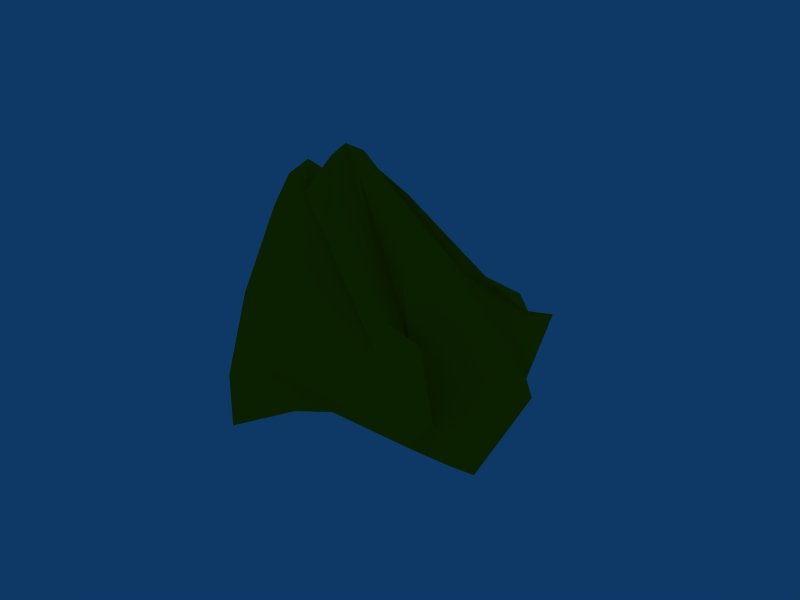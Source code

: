 # Source: Mineral_Four.blend  (saved by Blender 2.49.2; exported with 4.5.12 LTS)
import bpy
from mathutils import Matrix  # noqa: F401  (used for matrix-valued properties, if any)

bpy.ops.wm.read_factory_settings(use_empty=True)
scene = bpy.context.scene
scene.name = 'Scene'

# ---- collections
col_collection_1 = bpy.data.collections.new('Collection 1'); scene.collection.children.link(col_collection_1)

# ---- materials (node trees are filled in below, after node groups)
mat_material_003 = bpy.data.materials.new('Material.003')
mat_material_003.alpha_threshold = 0.0
mat_material_003.diffuse_color = (0.7486, 0.5515, 0.005297, 1.0)
mat_material_003.roughness = 0.5
mat_material_003.line_color = (0.0, 0.0, 0.0, 1.0)

# ---- material node trees

# ---- world
world_world = bpy.data.worlds.new('World'); scene.world = world_world
world_world.color = (0.05656, 0.2208, 0.4)
world_world.use_sun_shadow = False
world_world.sun_shadow_jitter_overblur = 0.0
world_world.cycles.sampling_method = 'MANUAL'
world_world.cycles.sample_map_resolution = 256

# ---- meshes
me_cube_004 = bpy.data.meshes.new('Cube.004')
me_cube_004.from_pydata([(1.563, 0.5234, -0.4827), (2.48, -0.4144, -0.9095), (-1.238, -1.646, -1.023), (-0.4757, 0.3057, -1.266), (1.969, 0.7126, 1.435), (1.358, -1.652, 2.062), (-2.281, -0.7421, 1.291), (0.4184, 2.537, 1.32), (0.6307, -1.59, -1.458), (2.31, 0.2294, -0.9048), (0.595, 0.6637, -0.7583), (0.9576, -0.3695, -2.072), (2.601, 0.03095, 1.791), (0.5718, -2.122, 1.882), (-0.5394, 0.9745, 1.679), (0.8448, 1.712, 1.339), (1.921, -1.401, 0.7758), (1.73, 0.6905, 0.4023), (-2.104, -1.55, 0.04663), (-1.403, 0.9681, -0.855), (1.488, -0.1594, -1.765), (2.431, 0.5363, 2.433), (2.236, -0.189, 0.3089), (-1.175, -2.237, -0.4153), (-2.188, 0.2513, -0.3961), (0.2618, 0.8711, -0.09455), (1.779, -0.8532, -1.216), (-0.8958, -1.826, -1.219), (1.866, 0.2912, -0.6664), (2.566, 0.08024, -0.9824), (1.116, 0.6043, -0.5672), (0.0566, 0.5154, -1.027), (0.7035, -1.165, -2.355), (0.4466, -0.1636, -1.886), (2.494, 0.467, 1.684), (2.096, -0.727, 1.896), (0.9448, -1.848, 2.156), (-0.505, -1.646, 1.179), (-0.9081, -0.1906, 1.65), (0.1042, 2.353, 1.286), (1.15, 1.044, 1.384), (0.8533, 2.066, 1.479), (2.394, -0.6672, -0.3978), (1.401, -1.888, 1.982), (1.644, 0.6046, -0.03891), (1.69, 0.6259, 0.8607), (-1.418, -1.492, -0.9172), (-2.766, -0.9916, 0.8039), (-1.102, 0.4123, -1.119), (-0.402, 1.233, 0.5514), (1.755, -0.4881, -1.817), (1.622, 0.05804, -1.043), (1.032, 0.168, -1.203), (1.434, -0.1856, -2.032), (0.7147, 1.15, 2.106), (1.348, 1.0, 1.862), (2.766, 0.3507, 2.194), (1.301, -0.5308, 2.036), (2.168, -0.2701, 1.138), (1.902, 0.1792, 0.3939), (2.456, 0.1403, -0.3944), (2.286, -0.5434, 0.2322), (-0.6586, -2.019, 0.559), (0.4258, -2.3, 0.7502), (-1.077, -2.067, -0.8155), (-2.205, -2.165, -0.8008), (-2.288, 0.5148, 0.01447), (-2.492, -0.2394, -0.5873), (-0.07072, -0.6553, -1.931), (-1.737, 0.9103, -0.6849), (0.3375, 0.7405, -0.5308), (1.16, 0.8312, 0.3506), (0.6093, 1.419, 0.6806), (-0.7092, 0.9926, -0.6582), (2.01, -0.06401, -1.098), (1.298, 0.2223, -0.7919), (1.343, -0.842, -2.438), (0.8648, 0.1073, -1.555), (0.9989, 1.6, 1.819), (2.479, 0.7671, 1.974), (0.202, 0.4092, 2.438), (1.79, -0.6842, 2.07), (1.989, 0.2235, 0.9695), (1.931, 0.2673, -0.1604), (1.936, -0.9693, 1.523), (2.633, -0.08287, -0.491), (0.5691, -2.537, 1.987), (0.8299, -1.562, -0.4098), (-2.013, -1.883, 0.3275), (-1.483, -1.849, -1.313), (-2.677, -0.03575, -0.2576), (-0.4004, -1.383, -2.021), (-1.836, 1.552, -0.4782), (-0.8003, 0.1202, -1.161), (1.121, 0.7125, -0.1289), (1.117, 0.8765, 0.8487), (-0.4685, 0.4693, -1.11), (0.3912, 1.89, 0.6834)], [], [(29, 1, 26, 74), (9, 29, 74, 51), (74, 26, 8, 50), (51, 74, 50, 20), (28, 9, 51, 75), (0, 28, 75, 30), (75, 51, 20, 52), (30, 75, 52, 10), (50, 8, 27, 76), (20, 50, 76, 53), (76, 27, 2, 32), (53, 76, 32, 11), (52, 20, 53, 77), (10, 52, 77, 31), (77, 53, 11, 33), (31, 77, 33, 3), (41, 7, 39, 78), (15, 41, 78, 55), (78, 39, 14, 54), (55, 78, 54, 21), (40, 15, 55, 79), (4, 40, 79, 34), (79, 55, 21, 56), (34, 79, 56, 12), (54, 14, 38, 80), (21, 54, 80, 57), (80, 38, 6, 37), (57, 80, 37, 13), (56, 21, 57, 81), (12, 56, 81, 35), (81, 57, 13, 36), (35, 81, 36, 5), (45, 4, 34, 82), (17, 45, 82, 59), (82, 34, 12, 58), (59, 82, 58, 22), (44, 17, 59, 83), (0, 44, 83, 28), (83, 59, 22, 60), (28, 83, 60, 9), (58, 12, 35, 84), (22, 58, 84, 61), (84, 35, 5, 43), (61, 84, 43, 16), (60, 22, 61, 85), (9, 60, 85, 29), (85, 61, 16, 42), (29, 85, 42, 1), (43, 5, 36, 86), (16, 43, 86, 63), (86, 36, 13, 62), (63, 86, 62, 23), (42, 16, 63, 87), (1, 42, 87, 26), (87, 63, 23, 64), (26, 87, 64, 8), (62, 13, 37, 88), (23, 62, 88, 65), (88, 37, 6, 47), (65, 88, 47, 18), (64, 23, 65, 89), (8, 64, 89, 27), (89, 65, 18, 46), (27, 89, 46, 2), (47, 6, 38, 90), (18, 47, 90, 67), (90, 38, 14, 66), (67, 90, 66, 24), (46, 18, 67, 91), (2, 46, 91, 32), (91, 67, 24, 68), (32, 91, 68, 11), (66, 14, 39, 92), (24, 66, 92, 69), (92, 39, 7, 49), (69, 92, 49, 19), (68, 24, 69, 93), (11, 68, 93, 33), (93, 69, 19, 48), (33, 93, 48, 3), (44, 0, 30, 94), (17, 44, 94, 71), (94, 30, 10, 70), (71, 94, 70, 25), (45, 17, 71, 95), (4, 45, 95, 40), (95, 71, 25, 72), (40, 95, 72, 15), (70, 10, 31, 96), (25, 70, 96, 73), (96, 31, 3, 48), (73, 96, 48, 19), (72, 25, 73, 97), (15, 72, 97, 41), (97, 73, 19, 49), (41, 97, 49, 7)])
me_cube_004.materials.append(mat_material_003)
me_cube_004.use_remesh_preserve_volume = False
me_cube_004.use_remesh_preserve_attributes = False
me_cube_004.use_mirror_vertex_groups = False
me_cube_004.update()

# ---- objects
ob_cube_003 = bpy.data.objects.new('Cube.003', me_cube_004)

# ---- transforms, parenting, visibility, modifiers, constraints
ob_cube_003.location = (0.01557, 0.01116, 0.01998)
ob_cube_003.rotation_euler = (-0.0, -2.753, 0.0)
ob_cube_003.lock_rotations_4d = False
ob_cube_003.empty_display_type = 'ARROWS'
ob_cube_003.lineart.crease_threshold = 0.0

# ---- collection membership
col_collection_1.objects.link(ob_cube_003)

# ---- scene / render settings (as saved in the file)
scene.frame_start = 1; scene.frame_end = 250; scene.frame_set(1)
scene.render.engine = 'BLENDER_EEVEE_NEXT'
scene.render.image_settings.file_format = 'JPEG'
scene.render.image_settings.color_mode = 'RGB'
scene.render.image_settings.compression = 90
scene.render.resolution_x = 800
scene.render.resolution_y = 600
scene.render.pixel_aspect_x = 100.0
scene.render.pixel_aspect_y = 100.0
scene.render.fps = 25
scene.render.dither_intensity = 0.0
scene.render.use_compositing = False
scene.render.use_sequencer = False
scene.render.bake_margin = 2
scene.render.bake_bias = 0.0
scene.render.use_stamp_time = False
scene.render.use_stamp_date = False
scene.render.use_stamp_frame = False
scene.render.use_stamp_camera = False
scene.render.use_stamp_scene = False
scene.render.use_stamp_filename = False
scene.render.use_stamp_render_time = False
scene.render.stamp_font_size = 0
scene.cycles.use_denoising = False
scene.cycles.samples = 10
scene.cycles.sampling_pattern = 'TABULATED_SOBOL'
scene.cycles.light_sampling_threshold = 0.0
scene.cycles.use_adaptive_sampling = False
scene.cycles.use_light_tree = False
scene.cycles.blur_glossy = 0.0
scene.cycles.volume_bounces = 1
scene.cycles.pixel_filter_type = 'GAUSSIAN'
scene.cycles.sample_clamp_indirect = 0.0
scene.view_settings.view_transform = 'Raw'
bpy.context.view_layer.update()

# ---- added for rendering (the .blend has no active camera): camera
cam_auto = bpy.data.cameras.new('AutoCamera')
cam_auto.lens = 50.0
cam_auto.sensor_width = 36.0
cam_auto.clip_end = 1000.0
ob_auto_camera = bpy.data.objects.new('AutoCamera', cam_auto)
scene.collection.objects.link(ob_auto_camera)
ob_auto_camera.location = (10.0642, -12.0472, 8.05886)
ob_auto_camera.rotation_euler = (1.09748, -7.21219e-08, 0.694738)
scene.camera = ob_auto_camera
bpy.context.view_layer.update()
